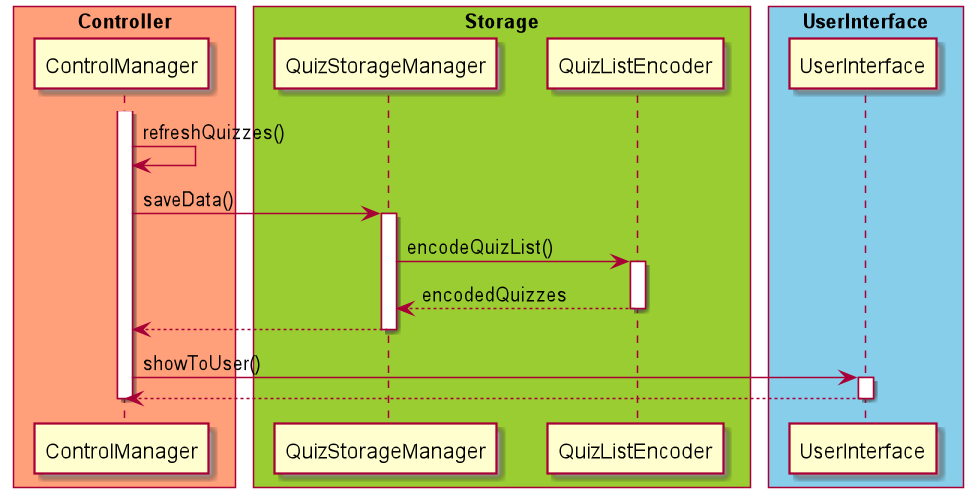

The diagram above was rendered by PlantUML. Its source (embedded in the PNG):
@startuml

skinparam ParticipantPadding 10
skinparam BoxPadding 5

box "Controller" #LightSalmon
participant ControlManager
end box

box "Storage" #YellowGreen
participant QuizStorageManager
participant QuizListEncoder
end box

box "UserInterface" #skyblue
participant UserInterface
end box


activate ControlManager
ControlManager -> ControlManager : refreshQuizzes()
ControlManager -> QuizStorageManager : saveData()
activate QuizStorageManager
QuizStorageManager -> QuizListEncoder : encodeQuizList()
activate QuizListEncoder
QuizListEncoder --> QuizStorageManager : encodedQuizzes
deactivate QuizListEncoder
QuizStorageManager --> ControlManager
deactivate QuizStorageManager
ControlManager -> UserInterface : showToUser()
activate UserInterface
UserInterface --> ControlManager
deactivate UserInterface
deactivate ControlManager

@enduml